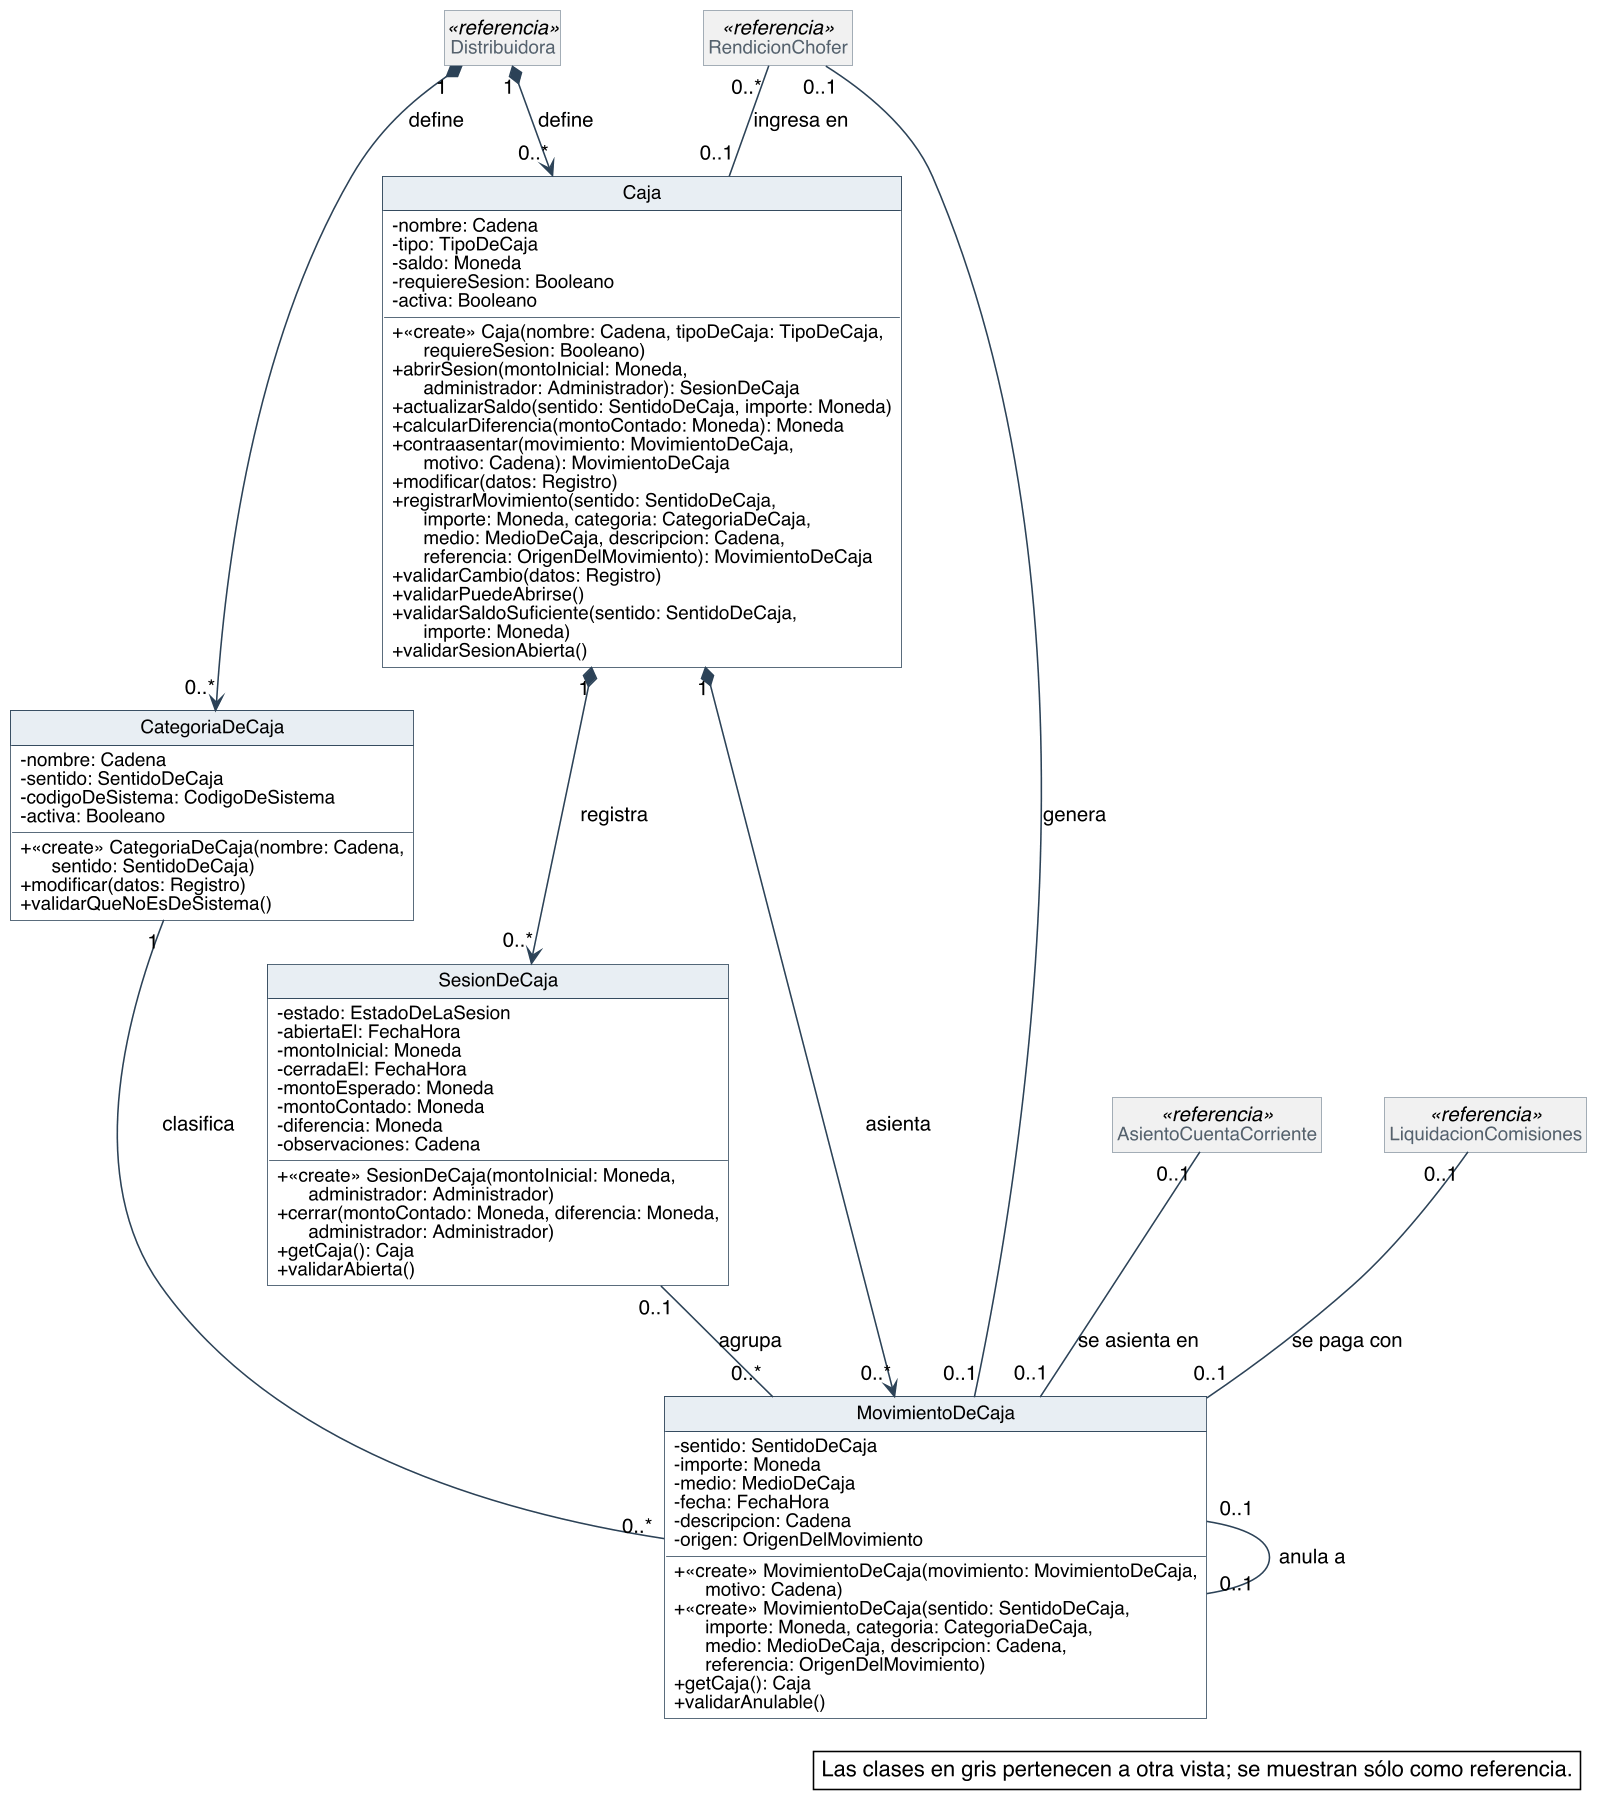

The diagram above was rendered by PlantUML. Its source (embedded in the PNG):
@startuml
skinparam backgroundColor #FFFFFF
skinparam shadowing false
skinparam defaultFontName Helvetica
skinparam defaultFontSize 13
skinparam dpi 150
skinparam nodesep 40
skinparam ranksep 55
skinparam classAttributeIconSize 0
skinparam roundCorner 0
skinparam genericDisplay old
skinparam class {
  BorderColor #2C4257
  BackgroundColor #FFFFFF
  ArrowColor #2C4257
  FontSize 14
  AttributeFontSize 12
  HeaderBackgroundColor #E8EEF3
}
skinparam class<<referencia>> {
  BackgroundColor #F1F1F1
  BorderColor #8A97A3
  FontColor #55616C
}
skinparam class<<fachada>> {
  HeaderBackgroundColor #D6E4F0
}
skinparam class<<controlador>> {
  HeaderBackgroundColor #D6E4F0
}
skinparam class<<fabricación pura>> {
  HeaderBackgroundColor #F3E9CF
}
skinparam class<<colección>> {
  HeaderBackgroundColor #E6E6E6
}
skinparam class<<adaptador>> {
  HeaderBackgroundColor #DCEBDD
}
skinparam interface {
  BorderColor #2C4257
  BackgroundColor #FFFFFF
  HeaderBackgroundColor #DCEBDD
  FontSize 14
  AttributeFontSize 12
}
skinparam note {
  BackgroundColor #FFFFFF
  BorderColor #2C4257
}
skinparam packageStyle rectangle
skinparam package {
  BorderColor #8A97A3
  FontSize 13
  FontColor #55616C
}
hide circle
hide empty members

class Caja {
  - nombre: Cadena
  - tipo: TipoDeCaja
  - saldo: Moneda
  - requiereSesion: Booleano
  - activa: Booleano
  + «create» Caja(nombre: Cadena, tipoDeCaja: TipoDeCaja,\n      requiereSesion: Booleano)
  + abrirSesion(montoInicial: Moneda,\n      administrador: Administrador): SesionDeCaja
  + actualizarSaldo(sentido: SentidoDeCaja, importe: Moneda)
  + calcularDiferencia(montoContado: Moneda): Moneda
  + contraasentar(movimiento: MovimientoDeCaja,\n      motivo: Cadena): MovimientoDeCaja
  + modificar(datos: Registro)
  + registrarMovimiento(sentido: SentidoDeCaja,\n      importe: Moneda, categoria: CategoriaDeCaja,\n      medio: MedioDeCaja, descripcion: Cadena,\n      referencia: OrigenDelMovimiento): MovimientoDeCaja
  + validarCambio(datos: Registro)
  + validarPuedeAbrirse()
  + validarSaldoSuficiente(sentido: SentidoDeCaja,\n      importe: Moneda)
  + validarSesionAbierta()
}
class SesionDeCaja {
  - estado: EstadoDeLaSesion
  - abiertaEl: FechaHora
  - montoInicial: Moneda
  - cerradaEl: FechaHora
  - montoEsperado: Moneda
  - montoContado: Moneda
  - diferencia: Moneda
  - observaciones: Cadena
  + «create» SesionDeCaja(montoInicial: Moneda,\n      administrador: Administrador)
  + cerrar(montoContado: Moneda, diferencia: Moneda,\n      administrador: Administrador)
  + getCaja(): Caja
  + validarAbierta()
}
class CategoriaDeCaja {
  - nombre: Cadena
  - sentido: SentidoDeCaja
  - codigoDeSistema: CodigoDeSistema
  - activa: Booleano
  + «create» CategoriaDeCaja(nombre: Cadena,\n      sentido: SentidoDeCaja)
  + modificar(datos: Registro)
  + validarQueNoEsDeSistema()
}
class MovimientoDeCaja {
  - sentido: SentidoDeCaja
  - importe: Moneda
  - medio: MedioDeCaja
  - fecha: FechaHora
  - descripcion: Cadena
  - origen: OrigenDelMovimiento
  + «create» MovimientoDeCaja(movimiento: MovimientoDeCaja,\n      motivo: Cadena)
  + «create» MovimientoDeCaja(sentido: SentidoDeCaja,\n      importe: Moneda, categoria: CategoriaDeCaja,\n      medio: MedioDeCaja, descripcion: Cadena,\n      referencia: OrigenDelMovimiento)
  + getCaja(): Caja
  + validarAnulable()
}
class Distribuidora <<referencia>>
class RendicionChofer <<referencia>>
class AsientoCuentaCorriente <<referencia>>
class LiquidacionComisiones <<referencia>>

Distribuidora "1" *--> "0..*" Caja : define
Distribuidora "1" *--> "0..*" CategoriaDeCaja : define
Caja "1" *--> "0..*" SesionDeCaja : registra
Caja "1" *--> "0..*" MovimientoDeCaja : asienta
SesionDeCaja "0..1" -- "0..*" MovimientoDeCaja : agrupa
CategoriaDeCaja "1" -- "0..*" MovimientoDeCaja : clasifica
MovimientoDeCaja "0..1" -- "0..1" MovimientoDeCaja : anula a
RendicionChofer "0..*" -- "0..1" Caja : ingresa en
RendicionChofer "0..1" -- "0..1" MovimientoDeCaja : genera
AsientoCuentaCorriente "0..1" -- "0..1" MovimientoDeCaja : se asienta en
LiquidacionComisiones "0..1" -- "0..1" MovimientoDeCaja : se paga con

legend bottom right
  Las clases en gris pertenecen a otra vista; se muestran sólo como referencia.
endlegend
@enduml